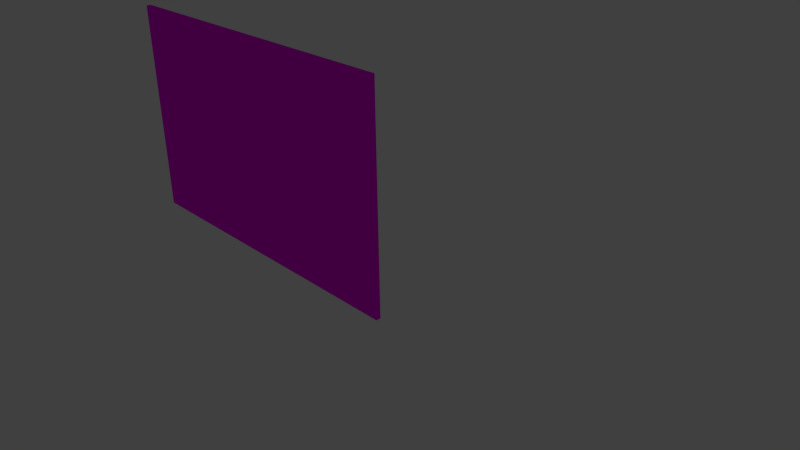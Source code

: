 # Source: quilt.blend  (saved by Blender 2.73.0; exported with 4.5.12 LTS)
import bpy
from mathutils import Matrix  # noqa: F401  (used for matrix-valued properties, if any)

bpy.ops.wm.read_factory_settings(use_empty=True)
scene = bpy.context.scene
scene.name = 'Scene'

# ---- collections
col_collection_1 = bpy.data.collections.new('Collection 1'); scene.collection.children.link(col_collection_1)

# ---- images (referenced by path relative to the original .blend; pixels are not part of the script)
import os
ASSET_DIR = os.environ.get("B2B_ASSET_DIR", "")  # directory of the original .blend (textures are referenced by path, not embedded)
HERE = os.path.dirname(os.path.abspath(__file__))  # packed textures are extracted next to this script under _unpacked/

def load_image(name, relpath, width, height, colorspace="sRGB"):
    """Load a texture the original file referenced (path relative to the .blend, or extracted next to this script)."""
    p = next((c for c in (os.path.join(HERE, relpath), os.path.join(ASSET_DIR, relpath)) if relpath and os.path.exists(c)), "")
    if p:
        img = bpy.data.images.load(p, check_existing=True)
        img.name = name
    else:  # same state as the original file: an image datablock whose file is absent (Cycles renders it pink)
        img = bpy.data.images.new(name, width, height)
        img.source = "FILE"
        img.filepath = "//" + (relpath or name)
    img.colorspace_settings.name = colorspace
    return img
img_quilt_png = load_image('quilt.png', 'quilt.png', 1024, 1024, 'sRGB')

# ---- materials (node trees are filled in below, after node groups)
mat_quilt_texture = bpy.data.materials.new('quilt texture')
mat_quilt_texture.alpha_threshold = 0.0
mat_quilt_texture.roughness = 0.5

# ---- material node trees
mat_quilt_texture.use_nodes = True; mat_quilt_texture.node_tree.nodes.clear()
_N = mat_quilt_texture.node_tree.nodes; _L = mat_quilt_texture.node_tree.links
n0 = _N.new('ShaderNodeOutputMaterial'); n0.name = 'Material Output'; n0.location = (300, 300)
n1 = _N.new('ShaderNodeBsdfAnisotropic'); n1.name = 'Glossy BSDF'; n1.location = (100, 300)
n1.distribution = 'GGX'
n1.inputs[1].default_value = 0.0
n2 = _N.new('ShaderNodeTexImage'); n2.name = 'Image Texture'; n2.location = (-90, 300)
n2.width = 140
n2.image = img_quilt_png
_L.new(n1.outputs[0], n0.inputs[0])
_L.new(n2.outputs[0], n1.inputs[0])
n0.is_active_output = True

# ---- world
world_world = bpy.data.worlds.new('World'); scene.world = world_world
world_world.color = (0.05088, 0.05088, 0.05088)
world_world.use_sun_shadow = False
world_world.sun_shadow_jitter_overblur = 0.0
world_world.cycles.sampling_method = 'MANUAL'
world_world.cycles.sample_map_resolution = 256

# ---- cameras
cam_camera = bpy.data.cameras.new('Camera')
cam_camera.clip_end = 100.0
cam_camera.lens = 35.0
cam_camera.sensor_width = 32.0
cam_camera.sensor_height = 18.0
cam_camera.ortho_scale = 7.314
cam_camera.dof.focus_distance = 0.0

# ---- lights
light_lamp = bpy.data.lights.new('Lamp', 'POINT')
light_lamp.transmission_factor = 0.0
light_lamp.cutoff_distance = 30.0
light_lamp.energy = 100.0
light_lamp.shadow_buffer_clip_start = 1.001
light_lamp.shadow_soft_size = 0.1
light_lamp.shadow_maximum_resolution = 0.006
light_lamp.use_absolute_resolution = True
light_lamp.cycles.use_multiple_importance_sampling = False

# ---- meshes
me_cube_001 = bpy.data.meshes.new('Cube.001')
me_cube_001.from_pydata([(-3.548, -0.9336, -1.0), (-3.548, -0.8703, -1.0), (1.0, -0.8703, -1.0), (1.0, -0.9336, -1.0), (-3.548, -0.9336, 1.936), (-3.548, -0.8703, 1.936), (1.0, -0.8703, 1.936), (1.0, -0.9336, 1.936)], [], [(4, 5, 1, 0), (5, 6, 2, 1), (6, 7, 3, 2), (7, 4, 0, 3), (0, 1, 2, 3), (7, 6, 5, 4)])
_uv = me_cube_001.uv_layers.new(name='UVMap')
_uv.uv.foreach_set('vector', [0.0, 0.0, 0.0, 0.0, 0.0, 0.0, 0.0, 0.0, -0.00984, -0.5874, 0.99, -0.5874, 0.99, 0.05809, -0.00984, 0.05809, 0.0, 0.0, 0.0, 0.0, 0.0, 0.0, 0.0, 0.0, 0.9999, 0.6456, 8.044e-05, 0.6456, 8.034e-05, 8.047e-05, 0.9999, 8.034e-05, 0.0, 0.0, 0.0, 0.0, 0.0, 0.0, 0.0, 0.0, 0.0, 0.0, 0.0, 0.0, 0.0, 0.0, 0.0, 0.0])
me_cube_001.materials.append(mat_quilt_texture)
me_cube_001.use_remesh_preserve_volume = False
me_cube_001.use_remesh_preserve_attributes = False
me_cube_001.use_mirror_vertex_groups = False
me_cube_001.update()

# ---- objects
ob_cube = bpy.data.objects.new('Cube', me_cube_001)
ob_lamp = bpy.data.objects.new('Lamp', light_lamp)
ob_camera = bpy.data.objects.new('Camera', cam_camera)

# ---- transforms, parenting, visibility, modifiers, constraints
ob_cube.location = (0.0, 0.0779, 0.8338)
ob_cube.lineart.crease_threshold = 0.0
ob_lamp.location = (4.076, 1.005, 5.904)
ob_lamp.rotation_euler = (0.6503, 0.05522, 1.866)
ob_lamp.lock_rotations_4d = False
ob_lamp.empty_display_type = 'ARROWS'
ob_lamp.color = (0.0, 0.0, 0.0, 0.0)
ob_lamp.lineart.crease_threshold = 0.0
ob_camera.location = (7.481, -6.508, 5.344)
ob_camera.rotation_euler = (1.109, 0.01082, 0.8149)
ob_camera.lock_rotations_4d = False
ob_camera.empty_display_type = 'ARROWS'
ob_camera.color = (0.0, 0.0, 0.0, 0.0)
ob_camera.display_type = 'WIRE'
ob_camera.lineart.crease_threshold = 0.0

# ---- collection membership
col_collection_1.objects.link(ob_cube)
col_collection_1.objects.link(ob_lamp)
col_collection_1.objects.link(ob_camera)

# ---- scene / render settings (as saved in the file)
scene.camera = ob_camera
scene.frame_start = 1; scene.frame_end = 250; scene.frame_set(1)
scene.render.engine = 'CYCLES'
scene.render.resolution_percentage = 50
scene.render.dither_intensity = 0.0
scene.cycles.use_denoising = False
scene.cycles.samples = 10
scene.cycles.sampling_pattern = 'TABULATED_SOBOL'
scene.cycles.light_sampling_threshold = 0.0
scene.cycles.use_adaptive_sampling = False
scene.cycles.use_light_tree = False
scene.cycles.blur_glossy = 0.0
scene.cycles.pixel_filter_type = 'GAUSSIAN'
scene.cycles.sample_clamp_indirect = 0.0
scene.view_settings.view_transform = 'Standard'
bpy.context.view_layer.update()
